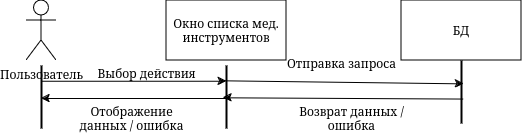

The diagram above was exported from draw.io. Its source (the exported page's mxGraphModel, read from the mxfile embedded in the PNG):
<mxGraphModel dx="1419" dy="657" grid="1" gridSize="10" guides="1" tooltips="1" connect="1" arrows="1" fold="1" page="1" pageScale="1" pageWidth="850" pageHeight="1100" math="0" shadow="0">
  <root>
    <mxCell id="0" />
    <mxCell id="1" parent="0" />
    <mxCell id="2" value="Пользователь" style="shape=umlActor;verticalLabelPosition=bottom;verticalAlign=top;html=1;outlineConnect=0;" vertex="1" parent="1">
      <mxGeometry x="380" y="1270" width="30" height="60" as="geometry" />
    </mxCell>
    <mxCell id="3" value="Окно списка мед. инструментов" style="rounded=0;whiteSpace=wrap;html=1;" vertex="1" parent="1">
      <mxGeometry x="520" y="1270" width="120" height="60" as="geometry" />
    </mxCell>
    <mxCell id="4" value="БД" style="rounded=0;whiteSpace=wrap;html=1;" vertex="1" parent="1">
      <mxGeometry x="755" y="1270" width="120" height="60" as="geometry" />
    </mxCell>
    <mxCell id="5" value="Выбор действия" style="text;html=1;align=center;verticalAlign=middle;resizable=0;points=[];autosize=1;strokeColor=none;fillColor=none;" vertex="1" parent="1">
      <mxGeometry x="440" y="1328" width="120" height="30" as="geometry" />
    </mxCell>
    <mxCell id="6" value="&lt;div&gt;Отображение&lt;/div&gt;&lt;div&gt;данных / ошибка&lt;br&gt;&lt;/div&gt;" style="text;html=1;align=center;verticalAlign=middle;resizable=0;points=[];autosize=1;strokeColor=none;fillColor=none;" vertex="1" parent="1">
      <mxGeometry x="420" y="1368" width="130" height="40" as="geometry" />
    </mxCell>
    <mxCell id="7" value="Отправка запроса" style="text;html=1;align=center;verticalAlign=middle;resizable=0;points=[];autosize=1;strokeColor=none;fillColor=none;" vertex="1" parent="1">
      <mxGeometry x="630" y="1318" width="130" height="30" as="geometry" />
    </mxCell>
    <mxCell id="8" value="&lt;div&gt;Возврат данных / &lt;br&gt;&lt;/div&gt;&lt;div&gt;ошибка&lt;br&gt;&lt;/div&gt;" style="text;html=1;align=center;verticalAlign=middle;resizable=0;points=[];autosize=1;strokeColor=none;fillColor=none;" vertex="1" parent="1">
      <mxGeometry x="640" y="1368" width="130" height="40" as="geometry" />
    </mxCell>
    <mxCell id="9" value="" style="line;strokeWidth=2;direction=south;html=1;" vertex="1" parent="1">
      <mxGeometry x="390" y="1335" width="10" height="63" as="geometry" />
    </mxCell>
    <mxCell id="10" value="" style="line;strokeWidth=2;direction=south;html=1;" vertex="1" parent="1">
      <mxGeometry x="575" y="1335" width="10" height="63" as="geometry" />
    </mxCell>
    <mxCell id="11" value="" style="line;strokeWidth=2;direction=south;html=1;" vertex="1" parent="1">
      <mxGeometry x="810" y="1330" width="10" height="63" as="geometry" />
    </mxCell>
    <mxCell id="12" value="" style="endArrow=classic;html=1;rounded=0;entryX=0.25;entryY=0.5;entryDx=0;entryDy=0;entryPerimeter=0;exitX=0.25;exitY=0.5;exitDx=0;exitDy=0;exitPerimeter=0;" edge="1" source="9" target="10" parent="1">
      <mxGeometry width="50" height="50" relative="1" as="geometry">
        <mxPoint x="400" y="1368" as="sourcePoint" />
        <mxPoint x="450" y="1318" as="targetPoint" />
      </mxGeometry>
    </mxCell>
    <mxCell id="13" value="" style="endArrow=none;html=1;rounded=0;entryX=0.25;entryY=0.5;entryDx=0;entryDy=0;entryPerimeter=0;exitX=0.25;exitY=0.5;exitDx=0;exitDy=0;exitPerimeter=0;startArrow=classic;startFill=1;endFill=0;" edge="1" parent="1">
      <mxGeometry width="50" height="50" relative="1" as="geometry">
        <mxPoint x="395" y="1368" as="sourcePoint" />
        <mxPoint x="580" y="1368" as="targetPoint" />
      </mxGeometry>
    </mxCell>
    <mxCell id="14" value="" style="endArrow=classic;html=1;rounded=0;entryX=0.371;entryY=0.269;entryDx=0;entryDy=0;entryPerimeter=0;exitX=0.25;exitY=0.5;exitDx=0;exitDy=0;exitPerimeter=0;" edge="1" target="11" parent="1">
      <mxGeometry width="50" height="50" relative="1" as="geometry">
        <mxPoint x="577" y="1350.31" as="sourcePoint" />
        <mxPoint x="762" y="1350.31" as="targetPoint" />
      </mxGeometry>
    </mxCell>
    <mxCell id="15" value="" style="endArrow=none;html=1;rounded=0;entryX=0.612;entryY=0.338;entryDx=0;entryDy=0;entryPerimeter=0;exitX=0.25;exitY=0.5;exitDx=0;exitDy=0;exitPerimeter=0;startArrow=classic;startFill=1;endFill=0;" edge="1" target="11" parent="1">
      <mxGeometry width="50" height="50" relative="1" as="geometry">
        <mxPoint x="577" y="1367.31" as="sourcePoint" />
        <mxPoint x="762" y="1367.31" as="targetPoint" />
      </mxGeometry>
    </mxCell>
  </root>
</mxGraphModel>